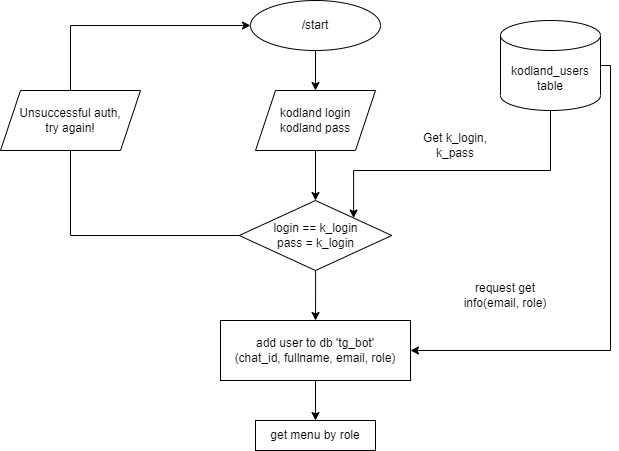

The diagram above was exported from draw.io. Its source (the exported page's mxGraphModel, read from the mxfile embedded in the PNG):
<mxGraphModel dx="1482" dy="654" grid="1" gridSize="10" guides="1" tooltips="1" connect="1" arrows="1" fold="1" page="1" pageScale="1" pageWidth="827" pageHeight="1169" math="0" shadow="0">
  <root>
    <mxCell id="0" />
    <mxCell id="1" parent="0" />
    <mxCell id="Wd7TfQi6JxjXl8bdoWF5-2" style="edgeStyle=orthogonalEdgeStyle;rounded=0;orthogonalLoop=1;jettySize=auto;html=1;entryX=0.5;entryY=0;entryDx=0;entryDy=0;" parent="1" source="B4NOk8jcKQA8zlgh-w_x-1" target="B4NOk8jcKQA8zlgh-w_x-2" edge="1">
      <mxGeometry relative="1" as="geometry" />
    </mxCell>
    <mxCell id="B4NOk8jcKQA8zlgh-w_x-1" value="/start" style="ellipse;whiteSpace=wrap;html=1;" parent="1" vertex="1">
      <mxGeometry x="280" y="280" width="130" height="50" as="geometry" />
    </mxCell>
    <mxCell id="Wd7TfQi6JxjXl8bdoWF5-4" style="edgeStyle=orthogonalEdgeStyle;rounded=0;orthogonalLoop=1;jettySize=auto;html=1;entryX=0.5;entryY=0;entryDx=0;entryDy=0;" parent="1" source="B4NOk8jcKQA8zlgh-w_x-2" target="Wd7TfQi6JxjXl8bdoWF5-3" edge="1">
      <mxGeometry relative="1" as="geometry" />
    </mxCell>
    <mxCell id="B4NOk8jcKQA8zlgh-w_x-2" value="kodland login&lt;br&gt;kodland pass" style="shape=parallelogram;perimeter=parallelogramPerimeter;whiteSpace=wrap;html=1;fixedSize=1;" parent="1" vertex="1">
      <mxGeometry x="285" y="370" width="120" height="60" as="geometry" />
    </mxCell>
    <mxCell id="Wd7TfQi6JxjXl8bdoWF5-8" style="edgeStyle=orthogonalEdgeStyle;rounded=0;orthogonalLoop=1;jettySize=auto;html=1;entryX=1;entryY=0;entryDx=0;entryDy=0;" parent="1" source="Wd7TfQi6JxjXl8bdoWF5-1" target="Wd7TfQi6JxjXl8bdoWF5-3" edge="1">
      <mxGeometry relative="1" as="geometry">
        <Array as="points">
          <mxPoint x="580" y="450" />
          <mxPoint x="383" y="450" />
        </Array>
      </mxGeometry>
    </mxCell>
    <mxCell id="AXp4B1EswrnxkgFdDLuR-1" style="edgeStyle=orthogonalEdgeStyle;rounded=0;orthogonalLoop=1;jettySize=auto;html=1;entryX=1;entryY=0.5;entryDx=0;entryDy=0;" edge="1" parent="1" source="Wd7TfQi6JxjXl8bdoWF5-1" target="Wd7TfQi6JxjXl8bdoWF5-9">
      <mxGeometry relative="1" as="geometry">
        <Array as="points">
          <mxPoint x="640" y="345" />
          <mxPoint x="640" y="630" />
        </Array>
      </mxGeometry>
    </mxCell>
    <mxCell id="Wd7TfQi6JxjXl8bdoWF5-1" value="kodland_users&lt;br&gt;table" style="shape=cylinder3;whiteSpace=wrap;html=1;boundedLbl=1;backgroundOutline=1;size=15;" parent="1" vertex="1">
      <mxGeometry x="530" y="300" width="100" height="90" as="geometry" />
    </mxCell>
    <mxCell id="Wd7TfQi6JxjXl8bdoWF5-10" style="edgeStyle=orthogonalEdgeStyle;rounded=0;orthogonalLoop=1;jettySize=auto;html=1;entryX=0.5;entryY=0;entryDx=0;entryDy=0;" parent="1" source="Wd7TfQi6JxjXl8bdoWF5-3" target="Wd7TfQi6JxjXl8bdoWF5-9" edge="1">
      <mxGeometry relative="1" as="geometry" />
    </mxCell>
    <mxCell id="Wd7TfQi6JxjXl8bdoWF5-14" style="edgeStyle=orthogonalEdgeStyle;rounded=0;orthogonalLoop=1;jettySize=auto;html=1;entryX=0;entryY=0.5;entryDx=0;entryDy=0;" parent="1" source="Wd7TfQi6JxjXl8bdoWF5-3" target="B4NOk8jcKQA8zlgh-w_x-1" edge="1">
      <mxGeometry relative="1" as="geometry">
        <Array as="points">
          <mxPoint x="100" y="515" />
          <mxPoint x="100" y="305" />
        </Array>
      </mxGeometry>
    </mxCell>
    <mxCell id="Wd7TfQi6JxjXl8bdoWF5-3" value="login == k_login&lt;br&gt;pass = k_login" style="rhombus;whiteSpace=wrap;html=1;" parent="1" vertex="1">
      <mxGeometry x="268.75" y="480" width="152.5" height="70" as="geometry" />
    </mxCell>
    <mxCell id="Wd7TfQi6JxjXl8bdoWF5-7" value="Get k_login, k_pass" style="text;html=1;strokeColor=none;fillColor=none;align=center;verticalAlign=middle;whiteSpace=wrap;rounded=0;" parent="1" vertex="1">
      <mxGeometry x="440" y="410" width="90" height="30" as="geometry" />
    </mxCell>
    <mxCell id="MinE_KU9BzptB2Q57aGv-2" style="edgeStyle=orthogonalEdgeStyle;rounded=0;orthogonalLoop=1;jettySize=auto;html=1;entryX=0.5;entryY=0;entryDx=0;entryDy=0;startArrow=none;startFill=0;" parent="1" source="Wd7TfQi6JxjXl8bdoWF5-9" target="MinE_KU9BzptB2Q57aGv-1" edge="1">
      <mxGeometry relative="1" as="geometry" />
    </mxCell>
    <mxCell id="Wd7TfQi6JxjXl8bdoWF5-9" value="add user to db 'tg_bot'&lt;br&gt;(chat_id, fullname, email, role)" style="rounded=0;whiteSpace=wrap;html=1;" parent="1" vertex="1">
      <mxGeometry x="250" y="600" width="190" height="60" as="geometry" />
    </mxCell>
    <mxCell id="Wd7TfQi6JxjXl8bdoWF5-15" value="Unsuccessful auth,&lt;br&gt;try again!" style="shape=parallelogram;perimeter=parallelogramPerimeter;whiteSpace=wrap;html=1;fixedSize=1;" parent="1" vertex="1">
      <mxGeometry x="30" y="370" width="140" height="60" as="geometry" />
    </mxCell>
    <mxCell id="Wd7TfQi6JxjXl8bdoWF5-19" value="request get info(email, role)" style="text;html=1;strokeColor=none;fillColor=none;align=center;verticalAlign=middle;whiteSpace=wrap;rounded=0;" parent="1" vertex="1">
      <mxGeometry x="480" y="560" width="110" height="30" as="geometry" />
    </mxCell>
    <mxCell id="MinE_KU9BzptB2Q57aGv-1" value="get menu by role" style="rounded=0;whiteSpace=wrap;html=1;" parent="1" vertex="1">
      <mxGeometry x="285" y="700" width="120" height="30" as="geometry" />
    </mxCell>
  </root>
</mxGraphModel>